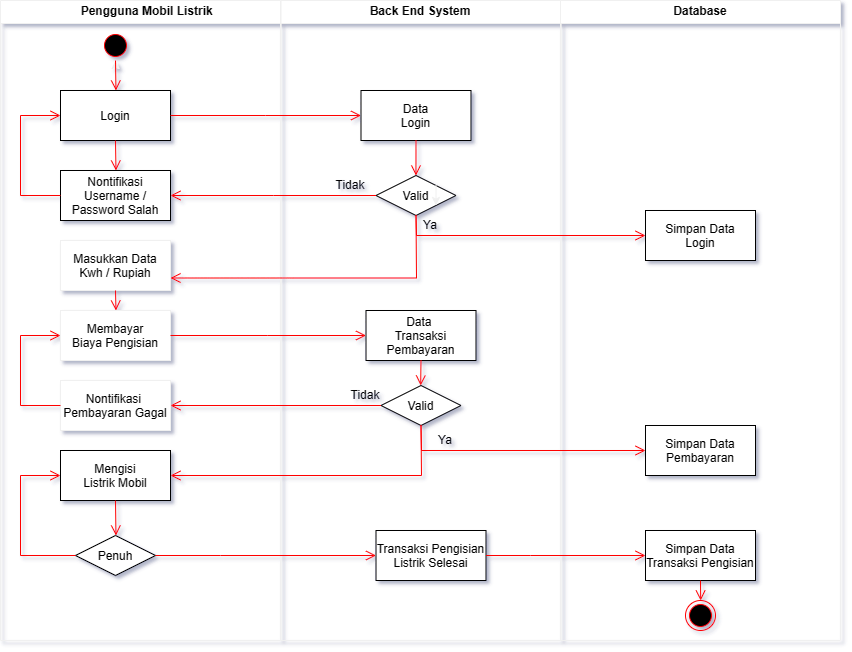

The diagram above was exported from draw.io. Its source (the exported page's mxGraphModel, read from the mxfile embedded in the PNG):
<mxGraphModel dx="1091" dy="618" grid="1" gridSize="10" guides="1" tooltips="1" connect="1" arrows="1" fold="1" page="1" pageScale="1" pageWidth="1169" pageHeight="827" background="#ffffff" math="0" shadow="1">
  <root>
    <mxCell id="0" />
    <mxCell id="1" parent="0" />
    <mxCell id="Z94KsasX4ZnK8h28s29B-1" value="    Pengguna Mobil Listrik" style="swimlane;whiteSpace=wrap;gradientColor=none;fillColor=#FFFFFF;fontColor=#000000;" vertex="1" parent="1">
      <mxGeometry x="10" y="60" width="280" height="640" as="geometry" />
    </mxCell>
    <mxCell id="Z94KsasX4ZnK8h28s29B-2" value="" style="ellipse;shape=startState;fillColor=#000000;strokeColor=#ff0000;" vertex="1" parent="Z94KsasX4ZnK8h28s29B-1">
      <mxGeometry x="100" y="30" width="30" height="30" as="geometry" />
    </mxCell>
    <mxCell id="Z94KsasX4ZnK8h28s29B-3" value="Nontifikasi&#10;Username /&#10;Password Salah" style="fontColor=#000000;fillColor=#FFFFFF;strokeColor=#000000;" vertex="1" parent="Z94KsasX4ZnK8h28s29B-1">
      <mxGeometry x="60" y="170" width="110" height="50" as="geometry" />
    </mxCell>
    <mxCell id="Z94KsasX4ZnK8h28s29B-4" value="Masukkan Data&#10;Kwh / Rupiah" style="fillColor=#FFFFFF;fontColor=#000000;" vertex="1" parent="Z94KsasX4ZnK8h28s29B-1">
      <mxGeometry x="60" y="240" width="110" height="50" as="geometry" />
    </mxCell>
    <mxCell id="Z94KsasX4ZnK8h28s29B-32" value="" style="edgeStyle=orthogonalEdgeStyle;rounded=0;orthogonalLoop=1;jettySize=auto;html=1;" edge="1" parent="Z94KsasX4ZnK8h28s29B-1" source="Z94KsasX4ZnK8h28s29B-7" target="Z94KsasX4ZnK8h28s29B-2">
      <mxGeometry relative="1" as="geometry" />
    </mxCell>
    <mxCell id="Z94KsasX4ZnK8h28s29B-7" value="Login" style="fontColor=#000000;fillColor=#FFFFFF;strokeColor=#000000;" vertex="1" parent="Z94KsasX4ZnK8h28s29B-1">
      <mxGeometry x="60" y="90" width="110" height="50" as="geometry" />
    </mxCell>
    <mxCell id="Z94KsasX4ZnK8h28s29B-8" value="" style="edgeStyle=elbowEdgeStyle;elbow=horizontal;verticalAlign=bottom;endArrow=open;endSize=8;strokeColor=#FF0000;endFill=1;rounded=0;exitX=0.5;exitY=1;exitDx=0;exitDy=0;entryX=0.5;entryY=0;entryDx=0;entryDy=0;" edge="1" parent="Z94KsasX4ZnK8h28s29B-1" source="Z94KsasX4ZnK8h28s29B-2" target="Z94KsasX4ZnK8h28s29B-7">
      <mxGeometry x="-354.5" y="-116" as="geometry">
        <mxPoint x="185.5" y="152" as="targetPoint" />
        <mxPoint x="185.5" y="62" as="sourcePoint" />
      </mxGeometry>
    </mxCell>
    <mxCell id="Z94KsasX4ZnK8h28s29B-9" value="" style="edgeStyle=elbowEdgeStyle;elbow=horizontal;verticalAlign=bottom;endArrow=open;endSize=8;strokeColor=#FF0000;endFill=1;rounded=0;exitX=0.5;exitY=1;exitDx=0;exitDy=0;entryX=0.5;entryY=0;entryDx=0;entryDy=0;" edge="1" parent="Z94KsasX4ZnK8h28s29B-1" source="Z94KsasX4ZnK8h28s29B-7" target="Z94KsasX4ZnK8h28s29B-3">
      <mxGeometry x="-509" y="-234" as="geometry">
        <mxPoint x="125" y="112" as="targetPoint" />
        <mxPoint x="125" y="80" as="sourcePoint" />
        <Array as="points" />
      </mxGeometry>
    </mxCell>
    <mxCell id="Z94KsasX4ZnK8h28s29B-33" value="Membayar&#10;Biaya Pengisian" style="fillColor=#FFFFFF;fontColor=#000000;" vertex="1" parent="Z94KsasX4ZnK8h28s29B-1">
      <mxGeometry x="60" y="310" width="110" height="50" as="geometry" />
    </mxCell>
    <mxCell id="Z94KsasX4ZnK8h28s29B-34" value="Nontifikasi &#10;Pembayaran Gagal" style="fillColor=#FFFFFF;fontColor=#000000;" vertex="1" parent="Z94KsasX4ZnK8h28s29B-1">
      <mxGeometry x="60" y="380" width="110" height="50" as="geometry" />
    </mxCell>
    <mxCell id="bpfYXNEITmbIpBycwMh4-1" value="Mengisi &#10;Listrik Mobil" style="strokeColor=#000000;fillColor=#FFFFFF;fontColor=#000000;" vertex="1" parent="Z94KsasX4ZnK8h28s29B-1">
      <mxGeometry x="60" y="450" width="110" height="50" as="geometry" />
    </mxCell>
    <mxCell id="bpfYXNEITmbIpBycwMh4-4" value="Penuh" style="rhombus;fillColor=#FFFFFF;strokeColor=#000000;fontColor=#000000;" vertex="1" parent="Z94KsasX4ZnK8h28s29B-1">
      <mxGeometry x="75" y="535" width="80" height="40" as="geometry" />
    </mxCell>
    <mxCell id="bpfYXNEITmbIpBycwMh4-10" value="" style="edgeStyle=elbowEdgeStyle;elbow=horizontal;verticalAlign=bottom;endArrow=open;endSize=8;strokeColor=#FF0000;endFill=1;rounded=0;entryX=0;entryY=0.5;entryDx=0;entryDy=0;exitX=0;exitY=0.5;exitDx=0;exitDy=0;" edge="1" parent="Z94KsasX4ZnK8h28s29B-1" source="Z94KsasX4ZnK8h28s29B-3" target="Z94KsasX4ZnK8h28s29B-7">
      <mxGeometry x="-799.5" y="-424" as="geometry">
        <mxPoint x="445.5" y="120" as="targetPoint" />
        <mxPoint x="50" y="190" as="sourcePoint" />
        <Array as="points">
          <mxPoint x="20" y="160" />
        </Array>
      </mxGeometry>
    </mxCell>
    <mxCell id="bpfYXNEITmbIpBycwMh4-14" value="" style="edgeStyle=elbowEdgeStyle;elbow=horizontal;verticalAlign=bottom;endArrow=open;endSize=8;strokeColor=#FF0000;endFill=1;rounded=0;exitX=0.5;exitY=1;exitDx=0;exitDy=0;entryX=0.5;entryY=0;entryDx=0;entryDy=0;" edge="1" parent="Z94KsasX4ZnK8h28s29B-1" source="Z94KsasX4ZnK8h28s29B-4" target="Z94KsasX4ZnK8h28s29B-33">
      <mxGeometry x="-759.5" y="-384" as="geometry">
        <mxPoint x="485.5" y="160" as="targetPoint" />
        <mxPoint x="485.5" y="140" as="sourcePoint" />
        <Array as="points" />
      </mxGeometry>
    </mxCell>
    <mxCell id="bpfYXNEITmbIpBycwMh4-29" value="" style="edgeStyle=elbowEdgeStyle;elbow=horizontal;verticalAlign=bottom;endArrow=open;endSize=8;strokeColor=#FF0000;endFill=1;rounded=0;exitX=0.5;exitY=1;exitDx=0;exitDy=0;entryX=0.5;entryY=0;entryDx=0;entryDy=0;" edge="1" parent="Z94KsasX4ZnK8h28s29B-1" source="bpfYXNEITmbIpBycwMh4-1" target="bpfYXNEITmbIpBycwMh4-4">
      <mxGeometry x="-1030" y="-464" as="geometry">
        <mxPoint x="440.5" y="405" as="targetPoint" />
        <mxPoint x="440.5" y="380" as="sourcePoint" />
        <Array as="points" />
      </mxGeometry>
    </mxCell>
    <mxCell id="bpfYXNEITmbIpBycwMh4-33" value="" style="edgeStyle=elbowEdgeStyle;elbow=horizontal;verticalAlign=bottom;endArrow=open;endSize=8;strokeColor=#FF0000;endFill=1;rounded=0;exitX=0;exitY=0.5;exitDx=0;exitDy=0;entryX=0;entryY=0.5;entryDx=0;entryDy=0;" edge="1" parent="Z94KsasX4ZnK8h28s29B-1" source="bpfYXNEITmbIpBycwMh4-4" target="bpfYXNEITmbIpBycwMh4-1">
      <mxGeometry x="-990" y="-424" as="geometry">
        <mxPoint x="480.5" y="445" as="targetPoint" />
        <mxPoint x="480.5" y="420" as="sourcePoint" />
        <Array as="points">
          <mxPoint x="20" y="510" />
        </Array>
      </mxGeometry>
    </mxCell>
    <mxCell id="bpfYXNEITmbIpBycwMh4-34" value="" style="edgeStyle=elbowEdgeStyle;elbow=horizontal;verticalAlign=bottom;endArrow=open;endSize=8;strokeColor=#FF0000;endFill=1;rounded=0;exitX=0;exitY=0.5;exitDx=0;exitDy=0;entryX=0;entryY=0.5;entryDx=0;entryDy=0;" edge="1" parent="Z94KsasX4ZnK8h28s29B-1" source="Z94KsasX4ZnK8h28s29B-34" target="Z94KsasX4ZnK8h28s29B-33">
      <mxGeometry x="-980" y="-414" as="geometry">
        <mxPoint x="490.5" y="455" as="targetPoint" />
        <mxPoint x="490.5" y="430" as="sourcePoint" />
        <Array as="points">
          <mxPoint x="20" y="380" />
        </Array>
      </mxGeometry>
    </mxCell>
    <mxCell id="Z94KsasX4ZnK8h28s29B-12" value="Back End System" style="swimlane;whiteSpace=wrap;startSize=23;fillColor=#FFFFFF;fontColor=#000000;" vertex="1" parent="1">
      <mxGeometry x="290.5" y="60" width="280" height="640" as="geometry" />
    </mxCell>
    <mxCell id="Z94KsasX4ZnK8h28s29B-15" value="Data &#10;Transaksi&#10;Pembayaran" style="fillColor=#FFFFFF;fontColor=#000000;strokeColor=#000000;" vertex="1" parent="Z94KsasX4ZnK8h28s29B-12">
      <mxGeometry x="85" y="310" width="110" height="50" as="geometry" />
    </mxCell>
    <mxCell id="Z94KsasX4ZnK8h28s29B-26" value="Data&#10;Login" style="fillColor=#FFFFFF;fontColor=#000000;strokeColor=#000000;" vertex="1" parent="Z94KsasX4ZnK8h28s29B-12">
      <mxGeometry x="80" y="90" width="110" height="50" as="geometry" />
    </mxCell>
    <mxCell id="Z94KsasX4ZnK8h28s29B-27" value="Valid" style="rhombus;fillColor=#FFFFFF;strokeColor=#000000;fontColor=#000000;" vertex="1" parent="Z94KsasX4ZnK8h28s29B-12">
      <mxGeometry x="95" y="175" width="80" height="40" as="geometry" />
    </mxCell>
    <mxCell id="Z94KsasX4ZnK8h28s29B-28" style="edgeStyle=orthogonalEdgeStyle;rounded=0;orthogonalLoop=1;jettySize=auto;html=1;exitX=1;exitY=0;exitDx=0;exitDy=0;entryX=1;entryY=1;entryDx=0;entryDy=0;" edge="1" parent="Z94KsasX4ZnK8h28s29B-12" source="Z94KsasX4ZnK8h28s29B-27" target="Z94KsasX4ZnK8h28s29B-27">
      <mxGeometry relative="1" as="geometry" />
    </mxCell>
    <mxCell id="bpfYXNEITmbIpBycwMh4-5" value="Valid" style="rhombus;fillColor=#FFFFFF;strokeColor=#000000;fontColor=#000000;" vertex="1" parent="Z94KsasX4ZnK8h28s29B-12">
      <mxGeometry x="100" y="385" width="80" height="40" as="geometry" />
    </mxCell>
    <mxCell id="bpfYXNEITmbIpBycwMh4-8" value="" style="edgeStyle=elbowEdgeStyle;elbow=horizontal;verticalAlign=bottom;endArrow=open;endSize=8;strokeColor=#FF0000;endFill=1;rounded=0;exitX=0.5;exitY=1;exitDx=0;exitDy=0;entryX=0.5;entryY=0;entryDx=0;entryDy=0;" edge="1" parent="Z94KsasX4ZnK8h28s29B-12" source="Z94KsasX4ZnK8h28s29B-26" target="Z94KsasX4ZnK8h28s29B-27">
      <mxGeometry x="-1100" y="-444" as="geometry">
        <mxPoint x="145" y="100" as="targetPoint" />
        <mxPoint x="145" y="80" as="sourcePoint" />
        <Array as="points" />
      </mxGeometry>
    </mxCell>
    <mxCell id="bpfYXNEITmbIpBycwMh4-16" value="" style="edgeStyle=elbowEdgeStyle;elbow=horizontal;verticalAlign=bottom;endArrow=open;endSize=8;strokeColor=#FF0000;endFill=1;rounded=0;exitX=0.5;exitY=1;exitDx=0;exitDy=0;entryX=0.5;entryY=0;entryDx=0;entryDy=0;" edge="1" parent="Z94KsasX4ZnK8h28s29B-12" source="Z94KsasX4ZnK8h28s29B-15" target="bpfYXNEITmbIpBycwMh4-5">
      <mxGeometry x="-1020" y="-364" as="geometry">
        <mxPoint x="225" y="180" as="targetPoint" />
        <mxPoint x="225" y="160" as="sourcePoint" />
        <Array as="points" />
      </mxGeometry>
    </mxCell>
    <mxCell id="g-wdphIDdZbd6YDLiQA6-1" value="&lt;font color=&quot;#000000&quot;&gt;Tidak&lt;/font&gt;" style="text;html=1;strokeColor=none;fillColor=none;align=center;verticalAlign=middle;whiteSpace=wrap;rounded=0;" vertex="1" parent="Z94KsasX4ZnK8h28s29B-12">
      <mxGeometry x="40" y="170" width="60" height="30" as="geometry" />
    </mxCell>
    <mxCell id="g-wdphIDdZbd6YDLiQA6-2" value="&lt;font color=&quot;#000000&quot;&gt;Ya&lt;/font&gt;" style="text;html=1;strokeColor=none;fillColor=none;align=center;verticalAlign=middle;whiteSpace=wrap;rounded=0;" vertex="1" parent="Z94KsasX4ZnK8h28s29B-12">
      <mxGeometry x="120" y="210" width="60" height="30" as="geometry" />
    </mxCell>
    <mxCell id="g-wdphIDdZbd6YDLiQA6-3" value="&lt;font color=&quot;#000000&quot;&gt;Tidak&lt;/font&gt;" style="text;html=1;strokeColor=none;fillColor=none;align=center;verticalAlign=middle;whiteSpace=wrap;rounded=0;" vertex="1" parent="Z94KsasX4ZnK8h28s29B-12">
      <mxGeometry x="54.5" y="380" width="60" height="30" as="geometry" />
    </mxCell>
    <mxCell id="g-wdphIDdZbd6YDLiQA6-4" value="&lt;font color=&quot;#000000&quot;&gt;Ya&lt;/font&gt;" style="text;html=1;strokeColor=none;fillColor=none;align=center;verticalAlign=middle;whiteSpace=wrap;rounded=0;" vertex="1" parent="Z94KsasX4ZnK8h28s29B-12">
      <mxGeometry x="135" y="425" width="60" height="30" as="geometry" />
    </mxCell>
    <mxCell id="HReuWLBr2QKAOTBxNI83-1" value="Transaksi Pengisian&#10;Listrik Selesai" style="fillColor=#FFFFFF;strokeColor=#000000;fontColor=#000000;" vertex="1" parent="Z94KsasX4ZnK8h28s29B-12">
      <mxGeometry x="95" y="530" width="110" height="50" as="geometry" />
    </mxCell>
    <mxCell id="Z94KsasX4ZnK8h28s29B-18" value="Database" style="swimlane;whiteSpace=wrap;fillColor=#FFFFFF;fontColor=#000000;" vertex="1" parent="1">
      <mxGeometry x="570" y="60" width="280" height="640" as="geometry" />
    </mxCell>
    <mxCell id="Z94KsasX4ZnK8h28s29B-19" value="Simpan Data&#10;Pembayaran" style="fillColor=#FFFFFF;strokeColor=#000000;fontColor=#000000;" vertex="1" parent="Z94KsasX4ZnK8h28s29B-18">
      <mxGeometry x="85" y="425" width="110" height="50" as="geometry" />
    </mxCell>
    <mxCell id="Z94KsasX4ZnK8h28s29B-30" value="Simpan Data&#10;Login" style="fillColor=#FFFFFF;strokeColor=#000000;fontColor=#000000;" vertex="1" parent="Z94KsasX4ZnK8h28s29B-18">
      <mxGeometry x="85" y="210" width="110" height="50" as="geometry" />
    </mxCell>
    <mxCell id="Z94KsasX4ZnK8h28s29B-31" value="Simpan Data&#10;Transaksi Pengisian" style="fillColor=#FFFFFF;strokeColor=#000000;fontColor=#000000;" vertex="1" parent="Z94KsasX4ZnK8h28s29B-18">
      <mxGeometry x="85" y="530" width="110" height="50" as="geometry" />
    </mxCell>
    <mxCell id="Z94KsasX4ZnK8h28s29B-10" value="" style="ellipse;shape=endState;fillColor=#000000;strokeColor=#ff0000" vertex="1" parent="Z94KsasX4ZnK8h28s29B-18">
      <mxGeometry x="125" y="600" width="30" height="30" as="geometry" />
    </mxCell>
    <mxCell id="HReuWLBr2QKAOTBxNI83-4" value="" style="edgeStyle=elbowEdgeStyle;elbow=horizontal;verticalAlign=bottom;endArrow=open;endSize=8;strokeColor=#FF0000;endFill=1;rounded=0;exitX=0.5;exitY=1;exitDx=0;exitDy=0;entryX=0.5;entryY=0;entryDx=0;entryDy=0;" edge="1" parent="Z94KsasX4ZnK8h28s29B-18" source="Z94KsasX4ZnK8h28s29B-31" target="Z94KsasX4ZnK8h28s29B-10">
      <mxGeometry x="-1500" y="-374" as="geometry">
        <mxPoint x="95" y="565" as="targetPoint" />
        <mxPoint x="-64" y="565" as="sourcePoint" />
        <Array as="points" />
      </mxGeometry>
    </mxCell>
    <mxCell id="bpfYXNEITmbIpBycwMh4-6" value="" style="edgeStyle=elbowEdgeStyle;elbow=horizontal;verticalAlign=bottom;endArrow=open;endSize=8;strokeColor=#FF0000;endFill=1;rounded=0;exitX=1;exitY=0.5;exitDx=0;exitDy=0;entryX=0;entryY=0.5;entryDx=0;entryDy=0;" edge="1" parent="1" source="Z94KsasX4ZnK8h28s29B-7" target="Z94KsasX4ZnK8h28s29B-26">
      <mxGeometry x="-549" y="-284" as="geometry">
        <mxPoint x="105" y="240" as="targetPoint" />
        <mxPoint x="105" y="210" as="sourcePoint" />
        <Array as="points" />
      </mxGeometry>
    </mxCell>
    <mxCell id="bpfYXNEITmbIpBycwMh4-9" value="" style="edgeStyle=elbowEdgeStyle;elbow=horizontal;verticalAlign=bottom;endArrow=open;endSize=8;strokeColor=#FF0000;endFill=1;rounded=0;exitX=0;exitY=0.5;exitDx=0;exitDy=0;entryX=1;entryY=0.5;entryDx=0;entryDy=0;" edge="1" parent="1" source="Z94KsasX4ZnK8h28s29B-27" target="Z94KsasX4ZnK8h28s29B-3">
      <mxGeometry x="-829.5" y="-374" as="geometry">
        <mxPoint x="415.5" y="170" as="targetPoint" />
        <mxPoint x="415.5" y="150" as="sourcePoint" />
        <Array as="points" />
      </mxGeometry>
    </mxCell>
    <mxCell id="bpfYXNEITmbIpBycwMh4-11" value="" style="edgeStyle=elbowEdgeStyle;elbow=horizontal;verticalAlign=bottom;endArrow=open;endSize=8;strokeColor=#FF0000;endFill=1;rounded=0;exitX=0.5;exitY=1;exitDx=0;exitDy=0;entryX=1;entryY=0.75;entryDx=0;entryDy=0;" edge="1" parent="1" source="Z94KsasX4ZnK8h28s29B-27" target="Z94KsasX4ZnK8h28s29B-4">
      <mxGeometry x="-809.5" y="-354" as="geometry">
        <mxPoint x="380" y="340" as="targetPoint" />
        <mxPoint x="435.5" y="170" as="sourcePoint" />
        <Array as="points">
          <mxPoint x="426" y="310" />
          <mxPoint x="430" y="290" />
          <mxPoint x="396" y="310" />
        </Array>
      </mxGeometry>
    </mxCell>
    <mxCell id="bpfYXNEITmbIpBycwMh4-12" value="" style="edgeStyle=elbowEdgeStyle;elbow=horizontal;verticalAlign=bottom;endArrow=open;endSize=8;strokeColor=#FF0000;endFill=1;rounded=0;exitX=0.5;exitY=1;exitDx=0;exitDy=0;entryX=0;entryY=0.5;entryDx=0;entryDy=0;" edge="1" parent="1" source="Z94KsasX4ZnK8h28s29B-27" target="Z94KsasX4ZnK8h28s29B-30">
      <mxGeometry x="-799.5" y="-344" as="geometry">
        <mxPoint x="445.5" y="200" as="targetPoint" />
        <mxPoint x="445.5" y="180" as="sourcePoint" />
        <Array as="points">
          <mxPoint x="426" y="290" />
        </Array>
      </mxGeometry>
    </mxCell>
    <mxCell id="bpfYXNEITmbIpBycwMh4-15" value="" style="edgeStyle=elbowEdgeStyle;elbow=horizontal;verticalAlign=bottom;endArrow=open;endSize=8;strokeColor=#FF0000;endFill=1;rounded=0;exitX=1;exitY=0.5;exitDx=0;exitDy=0;entryX=0;entryY=0.5;entryDx=0;entryDy=0;" edge="1" parent="1" source="Z94KsasX4ZnK8h28s29B-33" target="Z94KsasX4ZnK8h28s29B-15">
      <mxGeometry x="-769.5" y="-314" as="geometry">
        <mxPoint x="475.5" y="230" as="targetPoint" />
        <mxPoint x="475.5" y="210" as="sourcePoint" />
        <Array as="points" />
      </mxGeometry>
    </mxCell>
    <mxCell id="bpfYXNEITmbIpBycwMh4-27" value="" style="edgeStyle=elbowEdgeStyle;elbow=horizontal;verticalAlign=bottom;endArrow=open;endSize=8;strokeColor=#FF0000;endFill=1;rounded=0;exitX=0;exitY=0.5;exitDx=0;exitDy=0;entryX=1;entryY=0.5;entryDx=0;entryDy=0;" edge="1" parent="1" source="bpfYXNEITmbIpBycwMh4-5" target="Z94KsasX4ZnK8h28s29B-34">
      <mxGeometry x="-749.5" y="-294" as="geometry">
        <mxPoint x="495.5" y="250" as="targetPoint" />
        <mxPoint x="495.5" y="230" as="sourcePoint" />
        <Array as="points" />
      </mxGeometry>
    </mxCell>
    <mxCell id="bpfYXNEITmbIpBycwMh4-28" value="" style="edgeStyle=elbowEdgeStyle;elbow=horizontal;verticalAlign=bottom;endArrow=open;endSize=8;strokeColor=#FF0000;endFill=1;rounded=0;exitX=0.5;exitY=1;exitDx=0;exitDy=0;entryX=1;entryY=0.5;entryDx=0;entryDy=0;" edge="1" parent="1" source="bpfYXNEITmbIpBycwMh4-5" target="bpfYXNEITmbIpBycwMh4-1">
      <mxGeometry x="-1060" y="-414" as="geometry">
        <mxPoint x="410.5" y="455" as="targetPoint" />
        <mxPoint x="410.5" y="430" as="sourcePoint" />
        <Array as="points">
          <mxPoint x="431" y="500" />
          <mxPoint x="400" y="530" />
        </Array>
      </mxGeometry>
    </mxCell>
    <mxCell id="bpfYXNEITmbIpBycwMh4-32" value="" style="edgeStyle=elbowEdgeStyle;elbow=horizontal;verticalAlign=bottom;endArrow=open;endSize=8;strokeColor=#FF0000;endFill=1;rounded=0;exitX=0.5;exitY=1;exitDx=0;exitDy=0;entryX=0;entryY=0.5;entryDx=0;entryDy=0;" edge="1" parent="1" source="bpfYXNEITmbIpBycwMh4-5" target="Z94KsasX4ZnK8h28s29B-19">
      <mxGeometry x="-1020" y="-374" as="geometry">
        <mxPoint x="450.5" y="495" as="targetPoint" />
        <mxPoint x="450.5" y="470" as="sourcePoint" />
        <Array as="points">
          <mxPoint x="431" y="500" />
        </Array>
      </mxGeometry>
    </mxCell>
    <mxCell id="bpfYXNEITmbIpBycwMh4-36" value="" style="edgeStyle=elbowEdgeStyle;elbow=horizontal;verticalAlign=bottom;endArrow=open;endSize=8;strokeColor=#FF0000;endFill=1;rounded=0;exitX=1;exitY=0.5;exitDx=0;exitDy=0;entryX=0;entryY=0.5;entryDx=0;entryDy=0;" edge="1" parent="1" source="bpfYXNEITmbIpBycwMh4-4" target="HReuWLBr2QKAOTBxNI83-1">
      <mxGeometry x="-980" y="-334" as="geometry">
        <mxPoint x="490.5" y="535" as="targetPoint" />
        <mxPoint x="490.5" y="510" as="sourcePoint" />
        <Array as="points">
          <mxPoint x="230" y="610" />
        </Array>
      </mxGeometry>
    </mxCell>
    <mxCell id="HReuWLBr2QKAOTBxNI83-3" value="" style="edgeStyle=elbowEdgeStyle;elbow=horizontal;verticalAlign=bottom;endArrow=open;endSize=8;strokeColor=#FF0000;endFill=1;rounded=0;exitX=1;exitY=0.5;exitDx=0;exitDy=0;entryX=0;entryY=0.5;entryDx=0;entryDy=0;" edge="1" parent="1" source="HReuWLBr2QKAOTBxNI83-1" target="Z94KsasX4ZnK8h28s29B-31">
      <mxGeometry x="-970" y="-324" as="geometry">
        <mxPoint x="366" y="625" as="targetPoint" />
        <mxPoint x="145" y="625" as="sourcePoint" />
        <Array as="points">
          <mxPoint x="540" y="600" />
        </Array>
      </mxGeometry>
    </mxCell>
  </root>
</mxGraphModel>